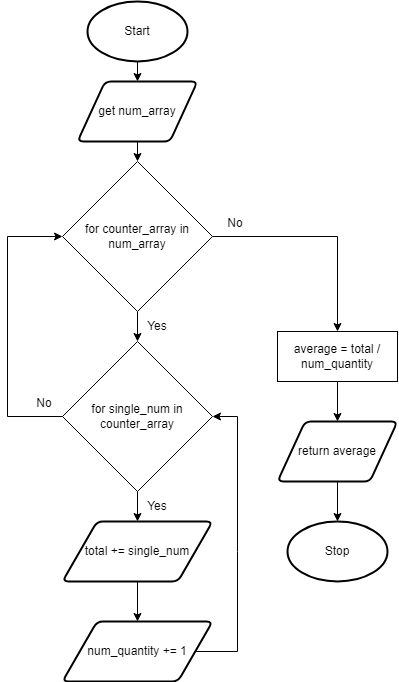

The diagram above was exported from draw.io. Its source (the exported page's mxGraphModel, read from the mxfile embedded in the PNG):
<mxGraphModel dx="1202" dy="790" grid="1" gridSize="10" guides="1" tooltips="1" connect="1" arrows="1" fold="1" page="1" pageScale="1" pageWidth="827" pageHeight="1169" math="0" shadow="0">
  <root>
    <mxCell id="0" />
    <mxCell id="1" parent="0" />
    <mxCell id="6" style="edgeStyle=none;html=1;exitX=0.5;exitY=1;exitDx=0;exitDy=0;exitPerimeter=0;entryX=0.5;entryY=0;entryDx=0;entryDy=0;" parent="1" source="2" target="3" edge="1">
      <mxGeometry relative="1" as="geometry" />
    </mxCell>
    <mxCell id="2" value="Start" style="strokeWidth=2;html=1;shape=mxgraph.flowchart.start_1;whiteSpace=wrap;" parent="1" vertex="1">
      <mxGeometry x="290" y="20" width="100" height="60" as="geometry" />
    </mxCell>
    <mxCell id="18" style="edgeStyle=none;html=1;exitX=0.5;exitY=1;exitDx=0;exitDy=0;entryX=0.5;entryY=0;entryDx=0;entryDy=0;" edge="1" parent="1" source="3" target="13">
      <mxGeometry relative="1" as="geometry" />
    </mxCell>
    <mxCell id="3" value="get num_array" style="shape=parallelogram;html=1;strokeWidth=2;perimeter=parallelogramPerimeter;whiteSpace=wrap;rounded=1;arcSize=12;size=0.23;" parent="1" vertex="1">
      <mxGeometry x="280" y="100" width="120" height="60" as="geometry" />
    </mxCell>
    <mxCell id="11" value="Stop" style="strokeWidth=2;html=1;shape=mxgraph.flowchart.start_1;whiteSpace=wrap;" parent="1" vertex="1">
      <mxGeometry x="490" y="540" width="100" height="60" as="geometry" />
    </mxCell>
    <mxCell id="20" style="edgeStyle=none;html=1;exitX=1;exitY=0.5;exitDx=0;exitDy=0;entryX=0.5;entryY=0;entryDx=0;entryDy=0;rounded=0;" edge="1" parent="1" source="13" target="19">
      <mxGeometry relative="1" as="geometry">
        <Array as="points">
          <mxPoint x="540" y="255" />
        </Array>
      </mxGeometry>
    </mxCell>
    <mxCell id="24" style="edgeStyle=none;html=1;exitX=0.5;exitY=1;exitDx=0;exitDy=0;entryX=0.5;entryY=0;entryDx=0;entryDy=0;" edge="1" parent="1" source="13" target="25">
      <mxGeometry relative="1" as="geometry">
        <mxPoint x="340" y="360" as="targetPoint" />
      </mxGeometry>
    </mxCell>
    <mxCell id="13" value="for counter_array in num_array" style="rhombus;whiteSpace=wrap;html=1;" parent="1" vertex="1">
      <mxGeometry x="265" y="180" width="150" height="150" as="geometry" />
    </mxCell>
    <mxCell id="16" value="Yes" style="text;html=1;strokeColor=none;fillColor=none;align=center;verticalAlign=middle;whiteSpace=wrap;rounded=0;" parent="1" vertex="1">
      <mxGeometry x="340" y="330" width="40" height="30" as="geometry" />
    </mxCell>
    <mxCell id="17" value="No" style="text;html=1;strokeColor=none;fillColor=none;align=center;verticalAlign=middle;whiteSpace=wrap;rounded=0;" parent="1" vertex="1">
      <mxGeometry x="420" y="227" width="36" height="30" as="geometry" />
    </mxCell>
    <mxCell id="22" style="edgeStyle=none;html=1;exitX=0.5;exitY=1;exitDx=0;exitDy=0;entryX=0.5;entryY=0;entryDx=0;entryDy=0;" edge="1" parent="1" source="19" target="21">
      <mxGeometry relative="1" as="geometry" />
    </mxCell>
    <mxCell id="19" value="average = total / num_quantity" style="rounded=0;whiteSpace=wrap;html=1;" vertex="1" parent="1">
      <mxGeometry x="480" y="350" width="120" height="50" as="geometry" />
    </mxCell>
    <mxCell id="23" style="edgeStyle=none;html=1;exitX=0.5;exitY=1;exitDx=0;exitDy=0;entryX=0.5;entryY=0;entryDx=0;entryDy=0;entryPerimeter=0;" edge="1" parent="1" source="21" target="11">
      <mxGeometry relative="1" as="geometry" />
    </mxCell>
    <mxCell id="21" value="return average" style="shape=parallelogram;html=1;strokeWidth=2;perimeter=parallelogramPerimeter;whiteSpace=wrap;rounded=1;arcSize=12;size=0.23;" vertex="1" parent="1">
      <mxGeometry x="480" y="440" width="120" height="60" as="geometry" />
    </mxCell>
    <mxCell id="29" style="edgeStyle=none;html=1;exitX=0.5;exitY=1;exitDx=0;exitDy=0;entryX=0.5;entryY=0;entryDx=0;entryDy=0;" edge="1" parent="1" source="25" target="28">
      <mxGeometry relative="1" as="geometry" />
    </mxCell>
    <mxCell id="32" style="edgeStyle=none;rounded=0;html=1;exitX=0;exitY=0.5;exitDx=0;exitDy=0;entryX=0;entryY=0.5;entryDx=0;entryDy=0;" edge="1" parent="1" source="25" target="13">
      <mxGeometry relative="1" as="geometry">
        <Array as="points">
          <mxPoint x="210" y="435" />
          <mxPoint x="210" y="255" />
        </Array>
      </mxGeometry>
    </mxCell>
    <mxCell id="25" value="for single_num in counter_array" style="rhombus;whiteSpace=wrap;html=1;" vertex="1" parent="1">
      <mxGeometry x="265" y="360" width="150" height="150" as="geometry" />
    </mxCell>
    <mxCell id="31" style="edgeStyle=none;html=1;entryX=1;entryY=0.5;entryDx=0;entryDy=0;rounded=0;exitX=1;exitY=0.5;exitDx=0;exitDy=0;" edge="1" parent="1" source="34" target="25">
      <mxGeometry relative="1" as="geometry">
        <mxPoint x="470" y="590" as="sourcePoint" />
        <Array as="points">
          <mxPoint x="440" y="670" />
          <mxPoint x="440" y="570" />
          <mxPoint x="440" y="435" />
        </Array>
      </mxGeometry>
    </mxCell>
    <mxCell id="35" style="edgeStyle=none;rounded=0;html=1;exitX=0.5;exitY=1;exitDx=0;exitDy=0;entryX=0.5;entryY=0;entryDx=0;entryDy=0;" edge="1" parent="1" source="28" target="34">
      <mxGeometry relative="1" as="geometry" />
    </mxCell>
    <mxCell id="28" value="total += single_num" style="shape=parallelogram;html=1;strokeWidth=2;perimeter=parallelogramPerimeter;whiteSpace=wrap;rounded=1;arcSize=12;size=0.23;" vertex="1" parent="1">
      <mxGeometry x="265" y="540" width="150" height="60" as="geometry" />
    </mxCell>
    <mxCell id="30" value="Yes" style="text;html=1;strokeColor=none;fillColor=none;align=center;verticalAlign=middle;whiteSpace=wrap;rounded=0;" vertex="1" parent="1">
      <mxGeometry x="340" y="510" width="40" height="30" as="geometry" />
    </mxCell>
    <mxCell id="33" value="No" style="text;html=1;strokeColor=none;fillColor=none;align=center;verticalAlign=middle;whiteSpace=wrap;rounded=0;" vertex="1" parent="1">
      <mxGeometry x="229" y="407" width="36" height="30" as="geometry" />
    </mxCell>
    <mxCell id="34" value="num_quantity += 1" style="shape=parallelogram;html=1;strokeWidth=2;perimeter=parallelogramPerimeter;whiteSpace=wrap;rounded=1;arcSize=12;size=0.23;" vertex="1" parent="1">
      <mxGeometry x="265" y="640" width="150" height="60" as="geometry" />
    </mxCell>
  </root>
</mxGraphModel>